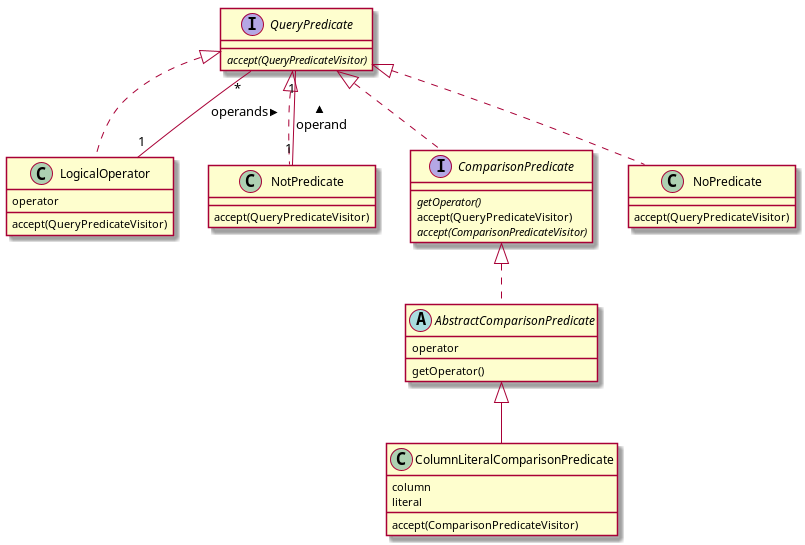

The diagram above was rendered by PlantUML. Its source (embedded in the PNG):
@startuml

interface QueryPredicate{
{abstract}accept(QueryPredicateVisitor)
}

class LogicalOperator{
operator
accept(QueryPredicateVisitor)
}

class NotPredicate{
accept(QueryPredicateVisitor)
}

interface ComparisonPredicate{
{abstract} getOperator()
accept(QueryPredicateVisitor)
{abstract}accept(ComparisonPredicateVisitor)
}

class NoPredicate{
accept(QueryPredicateVisitor)
}

abstract class AbstractComparisonPredicate{
operator
getOperator()
}

class ColumnLiteralComparisonPredicate{
column
literal
accept(ComparisonPredicateVisitor)
}

QueryPredicate <|.. LogicalOperator
LogicalOperator "1" -- "*" QueryPredicate: > operands
QueryPredicate <|.. NotPredicate
QueryPredicate "1"--"1" NotPredicate : < operand
QueryPredicate <|.. NoPredicate
QueryPredicate <|.. ComparisonPredicate
ComparisonPredicate <|..AbstractComparisonPredicate
AbstractComparisonPredicate <|-- ColumnLiteralComparisonPredicate

@enduml